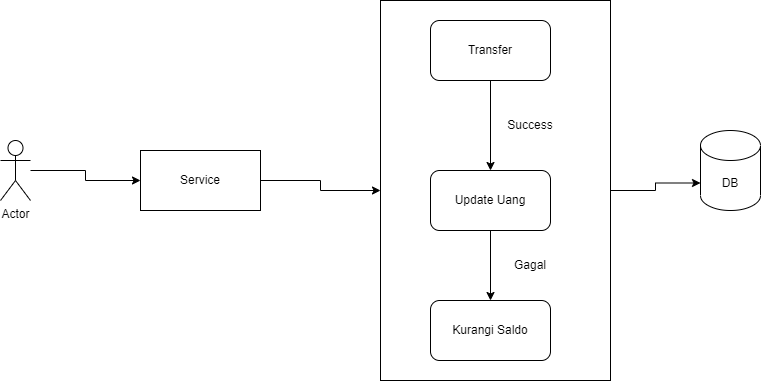

The diagram above was exported from draw.io. Its source (the exported page's mxGraphModel, read from the mxfile embedded in the PNG):
<mxGraphModel dx="833" dy="488" grid="1" gridSize="10" guides="1" tooltips="1" connect="1" arrows="1" fold="1" page="1" pageScale="1" pageWidth="850" pageHeight="1100" math="0" shadow="0">
  <root>
    <mxCell id="0" />
    <mxCell id="1" parent="0" />
    <mxCell id="gIZxARhTwpLZ1GHo-7sS-16" style="edgeStyle=orthogonalEdgeStyle;rounded=0;orthogonalLoop=1;jettySize=auto;html=1;" edge="1" parent="1" source="gIZxARhTwpLZ1GHo-7sS-3" target="gIZxARhTwpLZ1GHo-7sS-6">
      <mxGeometry relative="1" as="geometry" />
    </mxCell>
    <mxCell id="gIZxARhTwpLZ1GHo-7sS-3" value="Actor" style="shape=umlActor;verticalLabelPosition=bottom;verticalAlign=top;html=1;outlineConnect=0;" vertex="1" parent="1">
      <mxGeometry x="140" y="140" width="30" height="60" as="geometry" />
    </mxCell>
    <mxCell id="gIZxARhTwpLZ1GHo-7sS-17" style="edgeStyle=orthogonalEdgeStyle;rounded=0;orthogonalLoop=1;jettySize=auto;html=1;entryX=0;entryY=0.5;entryDx=0;entryDy=0;" edge="1" parent="1" source="gIZxARhTwpLZ1GHo-7sS-6" target="gIZxARhTwpLZ1GHo-7sS-14">
      <mxGeometry relative="1" as="geometry" />
    </mxCell>
    <mxCell id="gIZxARhTwpLZ1GHo-7sS-6" value="Service" style="rounded=0;whiteSpace=wrap;html=1;" vertex="1" parent="1">
      <mxGeometry x="280" y="150" width="120" height="60" as="geometry" />
    </mxCell>
    <mxCell id="gIZxARhTwpLZ1GHo-7sS-11" style="edgeStyle=orthogonalEdgeStyle;rounded=0;orthogonalLoop=1;jettySize=auto;html=1;" edge="1" parent="1" source="gIZxARhTwpLZ1GHo-7sS-7" target="gIZxARhTwpLZ1GHo-7sS-8">
      <mxGeometry relative="1" as="geometry" />
    </mxCell>
    <mxCell id="gIZxARhTwpLZ1GHo-7sS-7" value="Transfer" style="rounded=1;whiteSpace=wrap;html=1;" vertex="1" parent="1">
      <mxGeometry x="570" y="20" width="120" height="60" as="geometry" />
    </mxCell>
    <mxCell id="gIZxARhTwpLZ1GHo-7sS-13" style="edgeStyle=orthogonalEdgeStyle;rounded=0;orthogonalLoop=1;jettySize=auto;html=1;entryX=0.5;entryY=0;entryDx=0;entryDy=0;" edge="1" parent="1" source="gIZxARhTwpLZ1GHo-7sS-8" target="gIZxARhTwpLZ1GHo-7sS-12">
      <mxGeometry relative="1" as="geometry" />
    </mxCell>
    <mxCell id="gIZxARhTwpLZ1GHo-7sS-8" value="Update Uang" style="rounded=1;whiteSpace=wrap;html=1;" vertex="1" parent="1">
      <mxGeometry x="570" y="170" width="120" height="60" as="geometry" />
    </mxCell>
    <mxCell id="gIZxARhTwpLZ1GHo-7sS-12" value="Kurangi Saldo" style="rounded=1;whiteSpace=wrap;html=1;" vertex="1" parent="1">
      <mxGeometry x="570" y="300" width="120" height="60" as="geometry" />
    </mxCell>
    <mxCell id="gIZxARhTwpLZ1GHo-7sS-19" style="edgeStyle=orthogonalEdgeStyle;rounded=0;orthogonalLoop=1;jettySize=auto;html=1;entryX=0;entryY=0;entryDx=0;entryDy=52.5;entryPerimeter=0;" edge="1" parent="1" source="gIZxARhTwpLZ1GHo-7sS-14" target="gIZxARhTwpLZ1GHo-7sS-18">
      <mxGeometry relative="1" as="geometry" />
    </mxCell>
    <mxCell id="gIZxARhTwpLZ1GHo-7sS-14" value="" style="rounded=0;whiteSpace=wrap;html=1;fillColor=none;" vertex="1" parent="1">
      <mxGeometry x="520" width="230" height="380" as="geometry" />
    </mxCell>
    <mxCell id="gIZxARhTwpLZ1GHo-7sS-18" value="DB" style="shape=cylinder3;whiteSpace=wrap;html=1;boundedLbl=1;backgroundOutline=1;size=15;fillColor=none;" vertex="1" parent="1">
      <mxGeometry x="840" y="130" width="60" height="80" as="geometry" />
    </mxCell>
    <mxCell id="gIZxARhTwpLZ1GHo-7sS-20" value="Success" style="text;html=1;strokeColor=none;fillColor=none;align=center;verticalAlign=middle;whiteSpace=wrap;rounded=0;" vertex="1" parent="1">
      <mxGeometry x="640" y="110" width="60" height="30" as="geometry" />
    </mxCell>
    <mxCell id="gIZxARhTwpLZ1GHo-7sS-21" value="Gagal" style="text;html=1;strokeColor=none;fillColor=none;align=center;verticalAlign=middle;whiteSpace=wrap;rounded=0;" vertex="1" parent="1">
      <mxGeometry x="640" y="250" width="60" height="30" as="geometry" />
    </mxCell>
  </root>
</mxGraphModel>